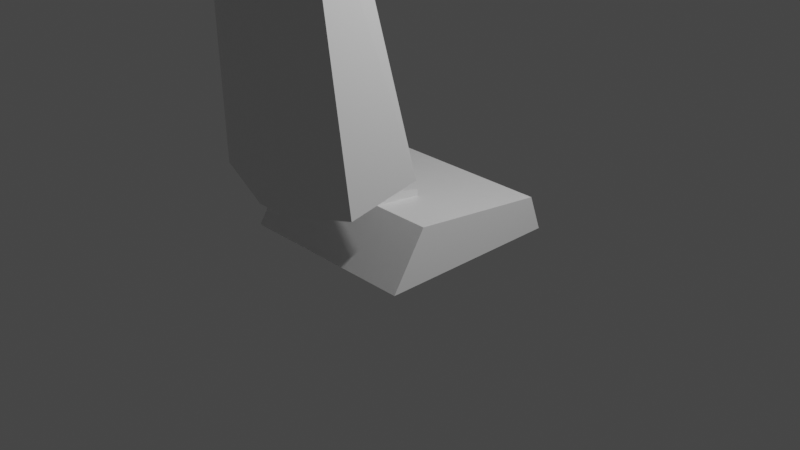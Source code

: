 # Source: vacuumCleaner.blend  (saved by Blender 3.1.7; exported with 4.5.12 LTS)
import bpy
from mathutils import Matrix  # noqa: F401  (used for matrix-valued properties, if any)

bpy.ops.wm.read_factory_settings(use_empty=True)
scene = bpy.context.scene
scene.name = 'Scene'

# ---- collections
col_collection = bpy.data.collections.new('Collection'); scene.collection.children.link(col_collection)

# ---- materials (node trees are filled in below, after node groups)
mat_material = bpy.data.materials.new('Material')
mat_material.alpha_threshold = 0.0
mat_material.use_transparent_shadow = False
mat_material.line_color = (0.0, 0.0, 0.0, 1.0)

# ---- material node trees
mat_material.use_nodes = True; mat_material.node_tree.nodes.clear()
_N = mat_material.node_tree.nodes; _L = mat_material.node_tree.links
n0 = _N.new('ShaderNodeOutputMaterial'); n0.name = 'Material Output'; n0.location = (300, 300)
n1 = _N.new('ShaderNodeBsdfPrincipled'); n1.name = 'Principled BSDF'; n1.location = (10, 300)
n1.distribution = 'GGX'
n1.subsurface_method = 'RANDOM_WALK_SKIN'
n1.inputs[2].default_value = 0.4
n1.inputs[3].default_value = 1.45
n1.inputs[27].default_value = (0.0, 0.0, 0.0, 1.0)
n1.inputs[28].default_value = 1.0
_L.new(n1.outputs[0], n0.inputs[0])
n0.is_active_output = True

# ---- world
world_world = bpy.data.worlds.new('World'); scene.world = world_world
world_world.use_nodes = True; world_world.node_tree.nodes.clear()
_N = world_world.node_tree.nodes; _L = world_world.node_tree.links
n0 = _N.new('ShaderNodeOutputWorld'); n0.name = 'World Output'; n0.location = (300, 300)
n1 = _N.new('ShaderNodeBackground'); n1.name = 'Background'; n1.location = (10, 300)
n1.inputs[0].default_value = (0.05088, 0.05088, 0.05088, 1.0)
_L.new(n1.outputs[0], n0.inputs[0])
n0.is_active_output = True
world_world.color = (0.05088, 0.05088, 0.05088)
world_world.use_sun_shadow = False
world_world.sun_shadow_jitter_overblur = 0.0

# ---- cameras
cam_camera = bpy.data.cameras.new('Camera')
cam_camera.clip_end = 100.0
cam_camera.ortho_scale = 7.314

# ---- lights
light_light = bpy.data.lights.new('Light', 'POINT')
light_light.transmission_factor = 0.0
light_light.energy = 1000.0
light_light.shadow_soft_size = 0.1
light_light.shadow_maximum_resolution = 0.006
light_light.use_absolute_resolution = True

# ---- meshes
me_cube = bpy.data.meshes.new('Cube')
me_cube.from_pydata([(1.0, 0.8535, 0.3072), (1.0, 1.0, -0.08422), (1.0, -0.6411, 0.4848), (1.0, -1.0, -0.08422), (1.0, -0.2866, -0.08422), (1.0, -0.108, 0.4215), (0.3743, 1.0, -0.08422), (0.3743, -0.6411, 0.4848), (0.3743, -1.0, -0.08422), (0.3743, 0.8535, 0.3072), (0.1713, -0.6411, 0.4848), (0.1713, -1.0, -0.08422), (0.1713, 1.0, -0.08422), (0.1713, 0.8535, 0.3072), (0.3743, -0.2866, -0.08422), (0.3743, -0.108, 0.4215), (0.1713, -0.2866, -0.08422), (0.1713, -0.108, 0.4215), (0.3743, -0.5653, 0.595), (0.3743, -0.1, 0.4886), (0.1713, -0.5653, 0.595), (0.1713, -0.1, 0.4886), (1.0, -0.3745, 0.4531), (1.0, -0.6433, -0.08422), (0.3743, -0.3745, 0.4531), (0.3743, -0.6433, -0.08422), (0.1713, -0.6433, -0.08422), (0.3743, -0.3326, 0.5418), (0.1713, -0.3326, 0.5418), (0.1713, -1.493, 5.2), (0.1713, -0.3677, 0.6038), (0.1713, -1.295, 5.209), (0.1713, -2.021, 6.119), (0.1713, -1.711, 6.355), (0.1713, -2.237, 6.292), (0.1713, -2.116, 6.542), (0.1713, -0.5653, 0.595), (0.1713, -1.493, 5.2), (0.1765, -1.84, 4.435), (0.1713, -1.577, 0.6222), (0.1713, -1.396, 4.722), (0.1713, -0.6616, 1.073), (0.1713, -0.4651, 1.088), (0.1713, -1.198, 4.725), (0.1713, -0.6018, 0.7763), (0.1713, -1.347, 4.475), (0.6412, -1.347, 4.232), (0.6464, -1.63, 4.192), (0.8907, -0.6303, 0.9084), (0.8907, -1.395, 0.7543), (0.0, 1.0, -0.08422), (0.0, 0.8535, 0.3072), (0.0, -1.0, -0.08422), (0.0, -0.6411, 0.4848), (0.0, -0.108, 0.4215), (0.0, -0.2866, -0.08422), (0.0, -0.5653, 0.595), (0.0, -0.1, 0.4886), (0.0, -0.3326, 0.5418), (0.0, -0.6433, -0.08422), (0.0, -0.3677, 0.6038), (0.0, -1.295, 5.209), (0.0, -1.493, 5.2), (0.0, -1.711, 6.355), (0.0, -2.021, 6.119), (0.0, -2.116, 6.542), (0.0, -2.237, 6.292), (0.0, -0.5653, 0.595), (0.0, -1.493, 5.2), (0.0, -1.577, 0.6222), (0.0, -1.84, 4.435), (0.0, -1.347, 4.475), (0.0, -0.6018, 0.7763), (0.0, -1.198, 4.725), (0.0, -0.4651, 1.088)], [], [(22, 24, 7, 2), (6, 9, 0, 1), (23, 22, 2, 3), (25, 23, 3, 8), (3, 2, 7, 8), (13, 17, 15, 9), (9, 6, 12, 13), (15, 17, 21, 19), (10, 11, 8, 7), (25, 8, 11, 26), (50, 51, 13, 12), (55, 50, 12, 16), (10, 7, 18, 20), (59, 55, 16, 26), (6, 14, 16, 12), (6, 1, 4, 14), (1, 0, 5, 4), (0, 9, 15, 5), (28, 20, 18, 27), (24, 15, 19, 27), (53, 10, 20, 56), (7, 24, 27, 18), (20, 28, 30), (21, 28, 27, 19), (52, 59, 26, 11), (14, 25, 26, 16), (14, 4, 23, 25), (4, 5, 22, 23), (5, 15, 24, 22), (20, 30, 42, 41), (20, 41, 44, 36), (64, 32, 34, 66), (62, 29, 32, 64), (29, 31, 33, 32), (32, 33, 35, 34), (67, 36, 44, 72), (56, 20, 36, 67), (71, 45, 37, 68), (40, 29, 37, 45), (72, 44, 39, 69), (43, 40, 41, 42), (73, 43, 42, 74), (40, 45, 44, 41), (40, 43, 31, 29), (44, 45, 46, 48), (48, 46, 47, 49), (45, 38, 47, 46), (38, 39, 49, 47), (39, 44, 48, 49), (45, 71, 70, 38), (38, 70, 69, 39), (43, 73, 61, 31), (29, 62, 68, 37), (33, 63, 65, 35), (34, 35, 65, 66), (30, 60, 74, 42), (28, 58, 60, 30), (31, 61, 63, 33), (17, 54, 57, 21), (28, 21, 57, 58), (17, 13, 51, 54), (11, 10, 53, 52)])
_uv = me_cube.uv_layers.new(name='UVMap')
_uv.uv.foreach_set('vector', [0.5442, 0.6718, 0.6477, 0.6718, 0.6495, 0.7051, 0.5468, 0.7051, 0.5, 0.4218, 0.5322, 0.4286, 0.5322, 0.5183, 0.5, 0.5, 0.5, 0.7054, 0.5442, 0.6718, 0.5468, 0.7051, 0.5, 0.75, 0.3827, 0.7054, 0.5, 0.7054, 0.5, 0.75, 0.3827, 0.75, 0.5, 0.75, 0.5468, 0.7051, 0.5468, 0.7974, 0.5, 0.8282, 0.6742, 0.5183, 0.6797, 0.6385, 0.6459, 0.6385, 0.6395, 0.5183, 0.5322, 0.4286, 0.5, 0.4218, 0.5, 0.3964, 0.5322, 0.3995, 0.6459, 0.6385, 0.6797, 0.6385, 0.6797, 0.6385, 0.6459, 0.6385, 0.5468, 0.8273, 0.5, 0.8536, 0.5, 0.8282, 0.5468, 0.7974, 0.3827, 0.7054, 0.3827, 0.75, 0.3446, 0.75, 0.3446, 0.7054, 0.5, 0.375, 0.5322, 0.375, 0.5322, 0.3995, 0.5, 0.3964, 0.3125, 0.6608, 0.3125, 0.5, 0.3446, 0.5, 0.3446, 0.6608, 0.5468, 0.8273, 0.5468, 0.7974, 0.5468, 0.7974, 0.5468, 0.8273, 0.3125, 0.7054, 0.3125, 0.6608, 0.3446, 0.6608, 0.3446, 0.7054, 0.3827, 0.5, 0.3827, 0.6608, 0.3446, 0.6608, 0.3446, 0.5, 0.3827, 0.5, 0.5, 0.5, 0.5, 0.6608, 0.3827, 0.6608, 0.5, 0.5, 0.5322, 0.5183, 0.5416, 0.6385, 0.5, 0.6608, 0.5322, 0.5183, 0.6395, 0.5183, 0.6459, 0.6385, 0.5416, 0.6385, 0.6811, 0.6674, 0.6824, 0.6964, 0.6491, 0.6974, 0.6475, 0.668, 0.6477, 0.6718, 0.6459, 0.6385, 0.6459, 0.6385, 0.6475, 0.668, 0.5468, 0.8526, 0.5468, 0.8273, 0.5468, 0.8273, 0.5468, 0.8526, 0.6495, 0.7051, 0.6477, 0.6718, 0.6475, 0.668, 0.6491, 0.6974, 0.6824, 0.6964, 0.6811, 0.6674, 0.6813, 0.6732, 0.6797, 0.6385, 0.6811, 0.6674, 0.6475, 0.668, 0.6459, 0.6385, 0.3125, 0.75, 0.3125, 0.7054, 0.3446, 0.7054, 0.3446, 0.75, 0.3827, 0.6608, 0.3827, 0.7054, 0.3446, 0.7054, 0.3446, 0.6608, 0.3827, 0.6608, 0.5, 0.6608, 0.5, 0.7054, 0.3827, 0.7054, 0.5, 0.6608, 0.5416, 0.6385, 0.5442, 0.6718, 0.5, 0.7054, 0.5416, 0.6385, 0.6459, 0.6385, 0.6477, 0.6718, 0.5442, 0.6718, 0.6824, 0.6964, 0.6813, 0.6732, 0.6813, 0.6732, 0.6824, 0.6964, 0.6824, 0.6964, 0.6824, 0.6964, 0.6824, 0.6964, 0.6824, 0.6964, 0.5468, 0.8526, 0.5468, 0.8273, 0.5468, 0.8273, 0.5468, 0.8526, 0.5468, 0.8526, 0.5468, 0.8273, 0.5468, 0.8273, 0.5468, 0.8526, 0.6824, 0.6964, 0.6813, 0.6732, 0.6813, 0.6732, 0.6824, 0.6964, 0.6824, 0.6964, 0.6813, 0.6732, 0.6813, 0.6732, 0.6824, 0.6964, 0.5468, 0.8526, 0.5468, 0.8273, 0.5468, 0.8273, 0.5468, 0.8526, 0.6824, 0.6964, 0.6824, 0.6964, 0.6824, 0.6964, 0.6824, 0.6964, 0.5468, 0.8526, 0.5468, 0.8273, 0.5468, 0.8273, 0.5468, 0.8526, 0.6824, 0.6964, 0.6824, 0.6964, 0.6824, 0.6964, 0.6824, 0.6964, 0.5468, 0.8526, 0.5468, 0.8273, 0.5468, 0.8273, 0.5468, 0.8526, 0.6813, 0.6732, 0.6824, 0.6964, 0.6824, 0.6964, 0.6813, 0.6732, 0.7097, 0.6732, 0.6813, 0.6732, 0.6813, 0.6732, 0.7097, 0.6732, 0.6824, 0.6964, 0.6824, 0.6964, 0.6824, 0.6964, 0.6824, 0.6964, 0.6824, 0.6964, 0.6813, 0.6732, 0.6813, 0.6732, 0.6824, 0.6964, 0.6824, 0.6964, 0.6824, 0.6964, 0.6824, 0.6964, 0.6824, 0.6964, 0.6824, 0.6964, 0.6824, 0.6964, 0.6824, 0.6964, 0.6824, 0.6964, 0.5468, 0.8273, 0.5468, 0.8273, 0.5468, 0.8273, 0.5468, 0.8273, 0.5468, 0.8273, 0.5468, 0.8273, 0.5468, 0.8273, 0.5468, 0.8273, 0.5468, 0.8273, 0.5468, 0.8273, 0.5468, 0.8273, 0.5468, 0.8273, 0.5468, 0.8273, 0.5468, 0.8526, 0.5468, 0.8526, 0.5468, 0.8273, 0.5468, 0.8273, 0.5468, 0.8526, 0.5468, 0.8526, 0.5468, 0.8273, 0.6813, 0.6732, 0.7097, 0.6732, 0.7097, 0.6732, 0.6813, 0.6732, 0.6824, 0.6964, 0.6824, 0.6964, 0.6824, 0.6964, 0.6824, 0.6964, 0.6813, 0.6732, 0.7097, 0.6732, 0.7097, 0.6732, 0.6813, 0.6732, 0.6824, 0.6964, 0.6813, 0.6732, 0.7097, 0.6732, 0.7106, 0.6964, 0.6813, 0.6732, 0.7097, 0.6732, 0.7097, 0.6732, 0.6813, 0.6732, 0.6811, 0.6674, 0.7094, 0.6674, 0.7097, 0.6732, 0.6813, 0.6732, 0.6813, 0.6732, 0.7097, 0.6732, 0.7097, 0.6732, 0.6813, 0.6732, 0.6797, 0.6385, 0.7083, 0.6385, 0.7083, 0.6385, 0.6797, 0.6385, 0.6811, 0.6674, 0.6797, 0.6385, 0.7083, 0.6385, 0.7094, 0.6674, 0.6797, 0.6385, 0.6742, 0.5183, 0.7036, 0.5183, 0.7083, 0.6385, 0.5, 0.8536, 0.5468, 0.8273, 0.5468, 0.8526, 0.5, 0.875])
me_cube.materials.append(mat_material)
me_cube.use_remesh_preserve_volume = False
me_cube.use_remesh_preserve_attributes = False
me_cube.use_mirror_vertex_groups = False
me_cube.update()

# ---- objects
ob_cube = bpy.data.objects.new('Cube', me_cube)
ob_light = bpy.data.objects.new('Light', light_light)
ob_camera = bpy.data.objects.new('Camera', cam_camera)

# ---- transforms, parenting, visibility, modifiers, constraints
ob_cube.location = (0.0, 0.0, 0.0)
ob_cube.lock_rotations_4d = False
ob_cube.empty_display_type = 'ARROWS'
ob_cube.lineart.crease_threshold = 0.0
_m = ob_cube.modifiers.new('Mirror', 'MIRROR')
_m.use_clip = True
ob_light.location = (4.076, 1.005, 5.904)
ob_light.rotation_euler = (0.6503, 0.05522, 1.866)
ob_light.lock_rotations_4d = False
ob_light.empty_display_type = 'ARROWS'
ob_light.color = (0.0, 0.0, 0.0, 0.0)
ob_light.lineart.crease_threshold = 0.0
ob_camera.location = (7.359, -6.926, 4.958)
ob_camera.rotation_euler = (1.109, 0.0, 0.8149)
ob_camera.lock_rotations_4d = False
ob_camera.empty_display_type = 'ARROWS'
ob_camera.color = (0.0, 0.0, 0.0, 0.0)
ob_camera.display_type = 'WIRE'
ob_camera.lineart.crease_threshold = 0.0

# ---- collection membership
col_collection.objects.link(ob_cube)
col_collection.objects.link(ob_light)
col_collection.objects.link(ob_camera)

# ---- scene / render settings (as saved in the file)
scene.camera = ob_camera
scene.frame_start = 1; scene.frame_end = 250; scene.frame_set(1)
scene.render.engine = 'BLENDER_EEVEE_NEXT'
scene.cycles.sampling_pattern = 'TABULATED_SOBOL'
scene.cycles.use_light_tree = False
scene.view_settings.view_transform = 'Filmic'
bpy.context.view_layer.update()
